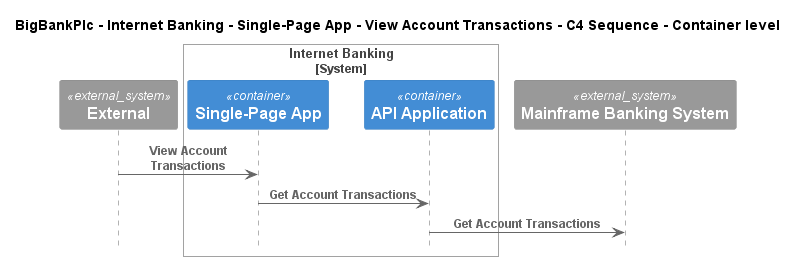

The diagram above was rendered by PlantUML. Its source (embedded in the PNG):
@startuml
!include ..\..\..\..\..\..\..\.c4s\C4_Sequence.puml

title BigBankPlc - Internet Banking - Single-Page App - View Account Transactions - C4 Sequence - Container level

System_Ext(C4InterFlow.SoftwareSystems.ExternalSystem, "External", "")

System_Boundary(BigBankPlc.SoftwareSystems.InternetBanking, "Internet Banking")
    Container(BigBankPlc.SoftwareSystems.InternetBanking.Containers.SinglePageApp, "Single-Page App", "", "")
    Container(BigBankPlc.SoftwareSystems.InternetBanking.Containers.APIApplication, "API Application", "", "")
Boundary_End()
System_Ext(BigBankPlc.SoftwareSystems.MainframeBankingSystem, "Mainframe Banking System", "")

Rel(C4InterFlow.SoftwareSystems.ExternalSystem, BigBankPlc.SoftwareSystems.InternetBanking.Containers.SinglePageApp, "View Account Transactions")
Rel(BigBankPlc.SoftwareSystems.InternetBanking.Containers.SinglePageApp, BigBankPlc.SoftwareSystems.InternetBanking.Containers.APIApplication, "Get Account Transactions")
Rel(BigBankPlc.SoftwareSystems.InternetBanking.Containers.APIApplication, BigBankPlc.SoftwareSystems.MainframeBankingSystem, "Get Account Transactions")


@enduml